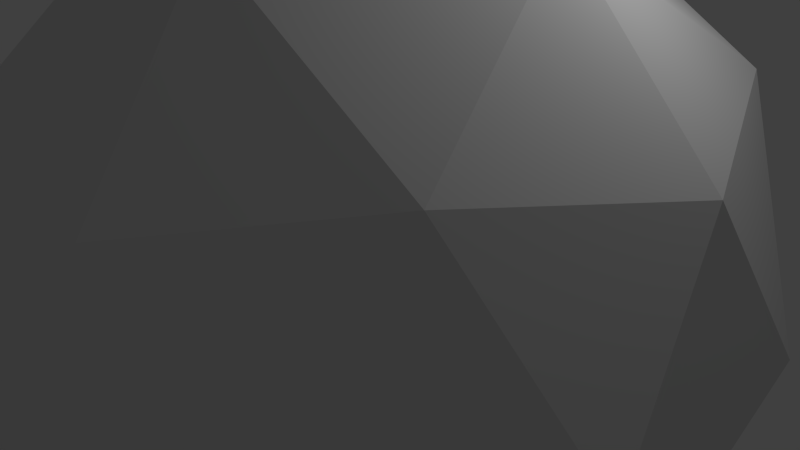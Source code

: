 # Source: rock.blend  (saved by Blender 2.75.0; exported with 4.5.12 LTS)
import bpy
from mathutils import Matrix  # noqa: F401  (used for matrix-valued properties, if any)

bpy.ops.wm.read_factory_settings(use_empty=True)
scene = bpy.context.scene
scene.name = 'Scene'

# ---- collections
col_collection_1 = bpy.data.collections.new('Collection 1'); scene.collection.children.link(col_collection_1)

# ---- world
world_world = bpy.data.worlds.new('World'); scene.world = world_world
world_world.color = (0.05088, 0.05088, 0.05088)
world_world.use_sun_shadow = False
world_world.sun_shadow_jitter_overblur = 0.0
world_world.cycles.sampling_method = 'MANUAL'
world_world.cycles.sample_map_resolution = 256

# ---- cameras
cam_camera = bpy.data.cameras.new('Camera')
cam_camera.clip_end = 100.0
cam_camera.lens = 35.0
cam_camera.sensor_width = 32.0
cam_camera.sensor_height = 18.0
cam_camera.ortho_scale = 7.314
cam_camera.dof.focus_distance = 0.0
cam_camera.dof.aperture_fstop = 128.0

# ---- lights
light_lamp = bpy.data.lights.new('Lamp', 'POINT')
light_lamp.transmission_factor = 0.0
light_lamp.cutoff_distance = 30.0
light_lamp.energy = 100.0
light_lamp.shadow_buffer_clip_start = 1.001
light_lamp.shadow_soft_size = 0.1
light_lamp.shadow_maximum_resolution = 0.006
light_lamp.use_absolute_resolution = True
light_lamp.cycles.use_multiple_importance_sampling = False

# ---- meshes
me_icosphere = bpy.data.meshes.new('Icosphere')
me_icosphere.from_pydata([(0.0, 0.0, -5.0), (3.618, -2.629, -2.236), (-1.382, -4.253, -2.236), (-4.472, 0.0, -2.236), (-1.382, 4.253, -2.236), (3.618, 2.629, -2.236), (1.382, -4.253, 2.236), (-3.618, -2.629, 2.236), (-3.618, 2.629, 2.236), (1.382, 4.253, 2.236), (4.472, 0.0, 2.236), (0.0, 0.0, 5.0), (-0.8123, -2.5, -4.253), (2.127, -1.545, -4.253), (1.314, -4.045, -2.629), (4.253, 0.0, -2.629), (2.127, 1.545, -4.253), (-2.629, 0.0, -4.253), (-3.441, -2.5, -2.629), (-0.8123, 2.5, -4.253), (-3.441, 2.5, -2.629), (1.314, 4.045, -2.629), (4.755, -1.545, 0.0), (4.755, 1.545, 0.0), (0.0, -5.0, 0.0), (2.939, -4.045, 0.0), (-4.755, -1.545, 0.0), (-2.939, -4.045, 0.0), (-2.939, 4.045, 0.0), (-4.755, 1.545, 0.0), (2.939, 4.045, 0.0), (0.0, 5.0, 0.0), (3.441, -2.5, 2.629), (-1.314, -4.045, 2.629), (-4.253, 0.0, 2.629), (-1.314, 4.045, 2.629), (3.441, 2.5, 2.629), (0.8123, -2.5, 4.253), (2.629, 0.0, 4.253), (-2.127, -1.545, 4.253), (-2.127, 1.545, 4.253), (0.8123, 2.5, 4.253)], [], [(0, 13, 12), (1, 13, 15), (0, 12, 17), (0, 17, 19), (0, 19, 16), (1, 15, 22), (2, 14, 24), (3, 18, 26), (4, 20, 28), (5, 21, 30), (1, 22, 25), (2, 24, 27), (3, 26, 29), (4, 28, 31), (5, 30, 23), (6, 32, 37), (7, 33, 39), (8, 34, 40), (9, 35, 41), (10, 36, 38), (38, 41, 11), (38, 36, 41), (36, 9, 41), (41, 40, 11), (41, 35, 40), (35, 8, 40), (40, 39, 11), (40, 34, 39), (34, 7, 39), (39, 37, 11), (39, 33, 37), (33, 6, 37), (37, 38, 11), (37, 32, 38), (32, 10, 38), (23, 36, 10), (23, 30, 36), (30, 9, 36), (31, 35, 9), (31, 28, 35), (28, 8, 35), (29, 34, 8), (29, 26, 34), (26, 7, 34), (27, 33, 7), (27, 24, 33), (24, 6, 33), (25, 32, 6), (25, 22, 32), (22, 10, 32), (30, 31, 9), (30, 21, 31), (21, 4, 31), (28, 29, 8), (28, 20, 29), (20, 3, 29), (26, 27, 7), (26, 18, 27), (18, 2, 27), (24, 25, 6), (24, 14, 25), (14, 1, 25), (22, 23, 10), (22, 15, 23), (15, 5, 23), (16, 21, 5), (16, 19, 21), (19, 4, 21), (19, 20, 4), (19, 17, 20), (17, 3, 20), (17, 18, 3), (17, 12, 18), (12, 2, 18), (15, 16, 5), (15, 13, 16), (13, 0, 16), (12, 14, 2), (12, 13, 14), (13, 1, 14)])
me_icosphere.use_remesh_preserve_volume = False
me_icosphere.use_remesh_preserve_attributes = False
me_icosphere.use_mirror_vertex_groups = False
me_icosphere.update()

# ---- objects
ob_icosphere = bpy.data.objects.new('Icosphere', me_icosphere)
ob_lamp = bpy.data.objects.new('Lamp', light_lamp)
ob_camera = bpy.data.objects.new('Camera', cam_camera)

# ---- transforms, parenting, visibility, modifiers, constraints
ob_icosphere.location = (0.0, 0.0, 0.0)
ob_icosphere.lineart.crease_threshold = 0.0
ob_lamp.location = (4.076, 1.005, 5.904)
ob_lamp.rotation_euler = (0.6503, 0.05522, 1.866)
ob_lamp.lock_rotations_4d = False
ob_lamp.empty_display_type = 'ARROWS'
ob_lamp.color = (0.0, 0.0, 0.0, 0.0)
ob_lamp.lineart.crease_threshold = 0.0
ob_camera.location = (7.481, -6.508, 5.344)
ob_camera.rotation_euler = (1.109, 0.01082, 0.8149)
ob_camera.lock_rotations_4d = False
ob_camera.empty_display_type = 'ARROWS'
ob_camera.color = (0.0, 0.0, 0.0, 0.0)
ob_camera.display_type = 'WIRE'
ob_camera.lineart.crease_threshold = 0.0

# ---- collection membership
col_collection_1.objects.link(ob_icosphere)
col_collection_1.objects.link(ob_lamp)
col_collection_1.objects.link(ob_camera)

# ---- scene / render settings (as saved in the file)
scene.camera = ob_camera
scene.frame_start = 1; scene.frame_end = 250; scene.frame_set(1)
scene.render.engine = 'BLENDER_EEVEE_NEXT'
scene.render.resolution_percentage = 50
scene.render.dither_intensity = 0.0
scene.cycles.use_denoising = False
scene.cycles.samples = 10
scene.cycles.sampling_pattern = 'TABULATED_SOBOL'
scene.cycles.light_sampling_threshold = 0.0
scene.cycles.use_adaptive_sampling = False
scene.cycles.use_light_tree = False
scene.cycles.blur_glossy = 0.0
scene.cycles.pixel_filter_type = 'GAUSSIAN'
scene.cycles.sample_clamp_indirect = 0.0
scene.view_settings.view_transform = 'Standard'
bpy.context.view_layer.update()
